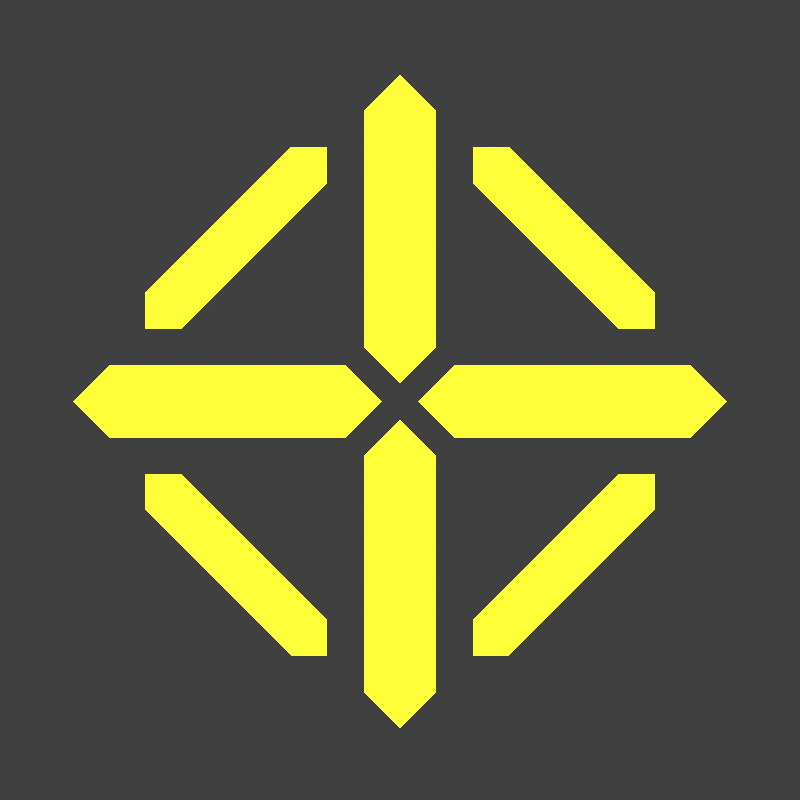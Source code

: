 # Source: item_icon_mese_crystal.blend  (saved by Blender 2.93.21; exported with 4.5.12 LTS)
import bpy
from mathutils import Matrix  # noqa: F401  (used for matrix-valued properties, if any)

bpy.ops.wm.read_factory_settings(use_empty=True)
scene = bpy.context.scene
scene.name = 'Scene'

# ---- collections
col_collection = bpy.data.collections.new('Collection'); scene.collection.children.link(col_collection)

# ---- materials (node trees are filled in below, after node groups)
mat_wireframe = bpy.data.materials.new('Wireframe')

# ---- material node trees
mat_wireframe.use_nodes = True; mat_wireframe.node_tree.nodes.clear()
_N = mat_wireframe.node_tree.nodes; _L = mat_wireframe.node_tree.links
n0 = _N.new('ShaderNodeBsdfPrincipled'); n0.name = 'Principled BSDF'; n0.location = (-180, 300)
n0.distribution = 'GGX'
n0.subsurface_method = 'BURLEY'
n0.inputs[3].default_value = 1.45
n0.inputs[27].default_value = (1.0, 1.0, 0.0, 1.0)
n0.inputs[28].default_value = 1.0
n1 = _N.new('ShaderNodeOutputMaterial'); n1.name = 'Material Output'; n1.location = (140, 260)
_L.new(n0.outputs[0], n1.inputs[0])
n1.is_active_output = True

# ---- world
world_world = bpy.data.worlds.new('World'); scene.world = world_world
world_world.use_nodes = True; world_world.node_tree.nodes.clear()
_N = world_world.node_tree.nodes; _L = world_world.node_tree.links
n0 = _N.new('ShaderNodeOutputWorld'); n0.name = 'World Output'; n0.location = (300, 300)
n1 = _N.new('ShaderNodeBackground'); n1.name = 'Background'; n1.location = (10, 300)
n1.inputs[0].default_value = (0.05088, 0.05088, 0.05088, 1.0)
_L.new(n1.outputs[0], n0.inputs[0])
n0.is_active_output = True
world_world.color = (0.05088, 0.05088, 0.05088)
world_world.use_sun_shadow = False
world_world.sun_shadow_jitter_overblur = 0.0

# ---- cameras
cam_camera = bpy.data.cameras.new('Camera')
cam_camera.type = 'ORTHO'
cam_camera.clip_end = 100.0
cam_camera.ortho_scale = 2.2

# ---- lights
light_light = bpy.data.lights.new('Light', 'POINT')
light_light.transmission_factor = 0.0
light_light.energy = 1000.0
light_light.shadow_soft_size = 0.1
light_light.shadow_maximum_resolution = 0.006
light_light.use_absolute_resolution = True

# ---- meshes
me_plane = bpy.data.meshes.new('Plane')
me_plane.from_pydata([(-0.7, 0.2, -5.245e-08), (-0.6, 0.2, -5.245e-08), (-0.7, 0.3, 3.06e-08), (0.2, 0.7, -7.13e-09), (-0.2, 0.6, -6.994e-08), (-0.3, 0.7, 1.311e-08), (-0.2, 0.7, 1.311e-08), (0.2, 0.6, -2.963e-08), (0.3, 0.7, 5.342e-08), (0.6, 0.2, -9.276e-08), (0.7, 0.3, -9.71e-09), (0.7, 0.2, -3.221e-08), (0.7, -0.2, 3.221e-08), (0.6, -0.2, 3.221e-08), (0.7, -0.3, 7.026e-08), (-0.2, -0.7, -1.311e-08), (0.2, -0.6, -3.092e-08), (0.3, -0.7, 7.13e-09), (0.2, -0.7, 7.13e-09), (-0.2, -0.6, 9.387e-09), (-0.3, -0.7, 4.744e-08), (-0.6, -0.2, -8.097e-09), (-0.7, -0.3, 2.995e-08), (-0.7, -0.2, 5.245e-08), (0.1, 0.8, 1.537e-08), (-0.1, 0.8, 7.592e-08), (1.192e-07, 0.9, 9.842e-08), (0.1, 0.15, -9.96e-09), (-0.1, 0.15, 5.059e-08), (1.043e-07, 0.05, 5.496e-08), (0.1, -0.15, -5.059e-08), (-0.1, -0.15, 9.96e-09), (9.686e-08, -0.05, 3.246e-08), (0.1, -0.8, -7.592e-08), (-0.1, -0.8, -1.537e-08), (5.96e-08, -0.9, -1.1e-08), (0.05, -1.341e-07, 4.371e-08), (0.15, -0.1, 2.121e-08), (0.15, 0.1, -2.121e-08), (0.8, 0.1, -2.121e-08), (0.8, -0.1, 2.121e-08), (0.9, -1.341e-07, 4.371e-08), (-0.9, -1.341e-07, 4.371e-08), (-0.8, -0.1, 2.121e-08), (-0.8, 0.1, -2.121e-08), (-0.15, 0.1, -2.121e-08), (-0.15, -0.1, 2.121e-08), (-0.05, -1.341e-07, 4.371e-08)], [], [(0, 2, 5, 6, 4, 1), (3, 7, 9, 11, 10, 8), (12, 13, 16, 18, 17, 14), (15, 19, 21, 23, 22, 20), (26, 24, 27, 29, 28, 25), (32, 30, 33, 35, 34, 31), (37, 36, 38, 39, 41, 40), (43, 42, 44, 45, 47, 46)])
_uv = me_plane.uv_layers.new(name='UVMap')
_uv.uv.foreach_set('vector', [0.0, 0.0, 0.0, 0.0, 0.0, 0.0, 0.0, 0.0, 0.0, 0.0, 0.0, 0.0, 0.0, 0.0, 0.0, 0.0, 0.0, 0.0, 0.0, 0.0, 0.0, 0.0, 0.0, 0.0, 0.0, 0.0, 0.0, 0.0, 0.0, 0.0, 0.0, 0.0, 0.0, 0.0, 0.0, 0.0, 0.0, 0.0, 0.0, 0.0, 0.0, 0.0, 0.0, 0.0, 0.0, 0.0, 0.0, 0.0, 0.0, 0.0, 0.0, 0.0, 0.0, 0.0, 0.0, 0.0, 0.0, 0.0, 0.0, 0.0, 0.0, 0.0, 0.0, 0.0, 0.0, 0.0, 0.0, 0.0, 0.0, 0.0, 0.0, 0.0, 0.0, 0.0, 0.0, 0.0, 0.0, 0.0, 0.0, 0.0, 0.0, 0.0, 0.0, 0.0, 0.0, 0.0, 0.0, 0.0, 0.0, 0.0, 0.0, 0.0, 0.0, 0.0, 0.0, 0.0])
me_plane.materials.append(mat_wireframe)
me_plane.use_remesh_fix_poles = True
me_plane.use_remesh_preserve_attributes = False
me_plane.update()

# ---- objects
ob_light = bpy.data.objects.new('Light', light_light)
ob_camera = bpy.data.objects.new('Camera', cam_camera)
ob_plane = bpy.data.objects.new('Plane', me_plane)

# ---- transforms, parenting, visibility, modifiers, constraints
ob_light.location = (4.076, 1.005, 5.904)
ob_light.rotation_euler = (0.6503, 0.05522, 1.866)
ob_light.lock_rotations_4d = False
ob_light.empty_display_type = 'ARROWS'
ob_light.color = (0.0, 0.0, 0.0, 0.0)
ob_light.lineart.crease_threshold = 0.0
ob_camera.location = (0.0, -17.99, -2.417e-06)
ob_camera.rotation_euler = (1.571, -0.0, 0.0)
ob_camera.scale = (1.0, 1.0, 1.0)
ob_camera.lock_rotations_4d = False
ob_camera.empty_display_type = 'ARROWS'
ob_camera.color = (0.0, 0.0, 0.0, 0.0)
ob_camera.display_type = 'WIRE'
ob_camera.lineart.crease_threshold = 0.0
ob_plane.location = (0.0, 0.0, 0.0)
ob_plane.rotation_euler = (1.571, -0.0, 0.0)

# ---- collection membership
col_collection.objects.link(ob_light)
col_collection.objects.link(ob_camera)
col_collection.objects.link(ob_plane)

# ---- scene / render settings (as saved in the file)
scene.camera = ob_camera
scene.frame_start = 1; scene.frame_end = 250; scene.frame_set(1)
scene.render.engine = 'CYCLES'
scene.render.resolution_x = 64
scene.render.resolution_y = 64
scene.render.film_transparent = True
scene.render.use_freestyle = True
scene.render.line_thickness = 0.3
scene.cycles.use_denoising = False
scene.cycles.samples = 128
scene.cycles.sampling_pattern = 'TABULATED_SOBOL'
scene.cycles.use_adaptive_sampling = False
scene.cycles.use_light_tree = False
scene.cycles.filter_width = 0.01
scene.view_settings.view_transform = 'Standard'
bpy.context.view_layer.update()
